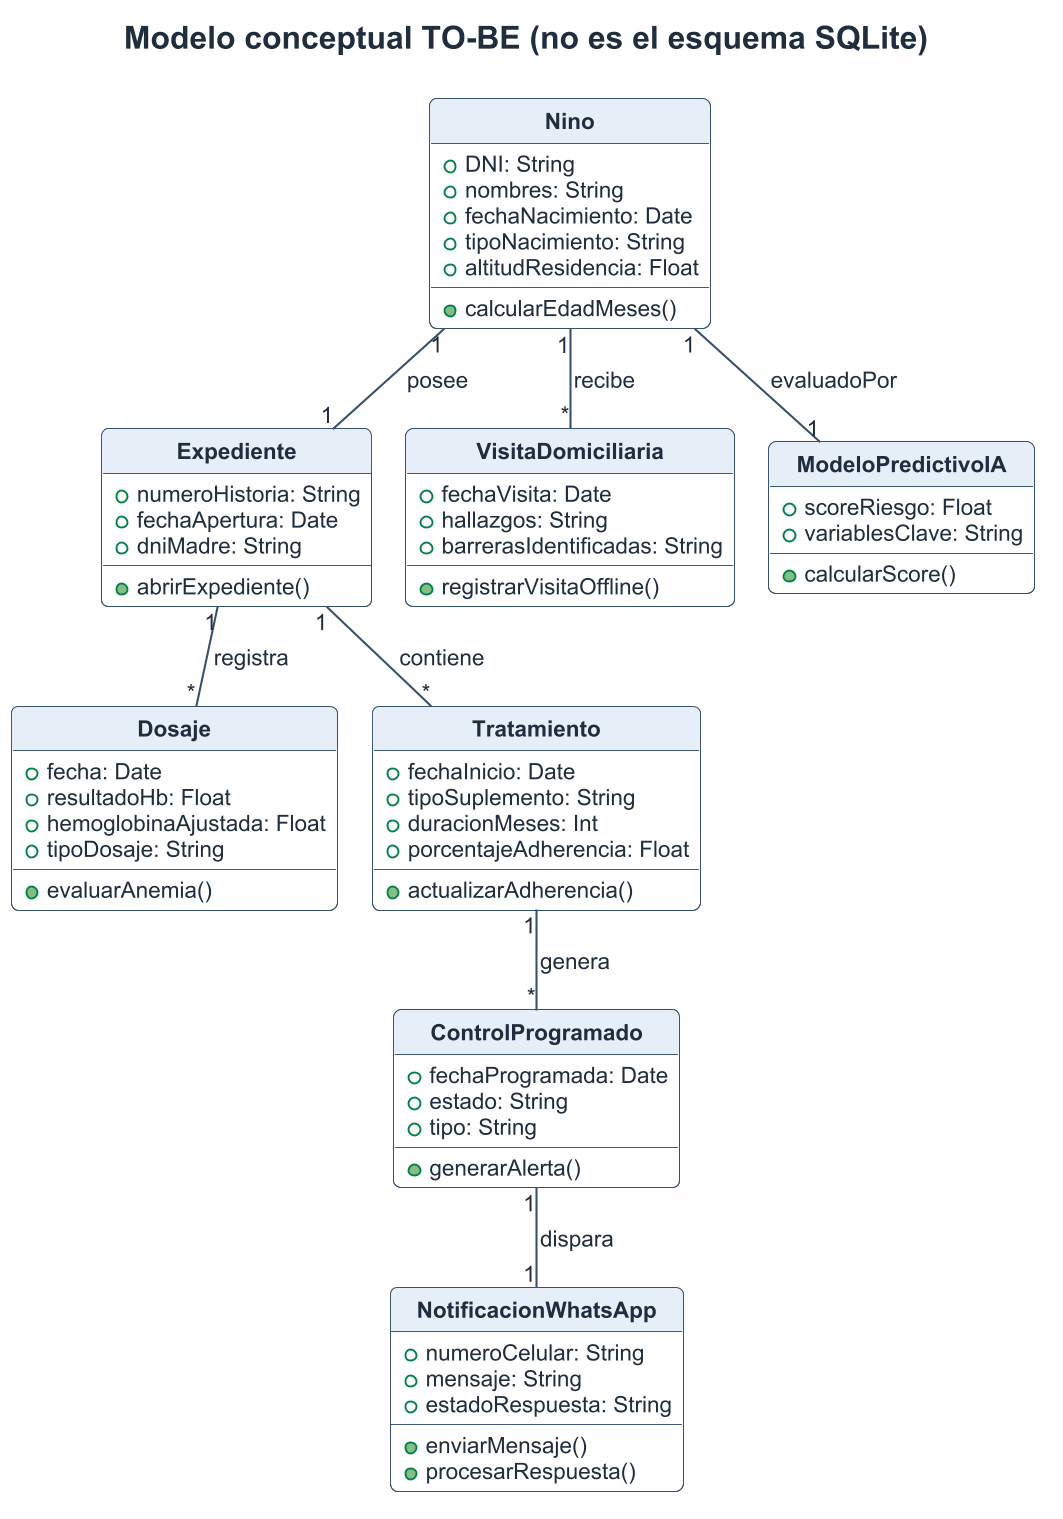

The diagram above was rendered by PlantUML. Its source (embedded in the PNG):
@startuml 14_s1_clases_dominio_vision
skinparamlocked dpi 180
!include _tema.puml
title Modelo conceptual TO-BE (no es el esquema SQLite)
hide circle
class Nino {
  +DNI: String
  +nombres: String
  +fechaNacimiento: Date
  +tipoNacimiento: String
  +altitudResidencia: Float
  +calcularEdadMeses()
}
class Expediente {
  +numeroHistoria: String
  +fechaApertura: Date
  +dniMadre: String
  +abrirExpediente()
}
class Dosaje {
  +fecha: Date
  +resultadoHb: Float
  +hemoglobinaAjustada: Float
  +tipoDosaje: String
  +evaluarAnemia()
}
class Tratamiento {
  +fechaInicio: Date
  +tipoSuplemento: String
  +duracionMeses: Int
  +porcentajeAdherencia: Float
  +actualizarAdherencia()
}
class ControlProgramado {
  +fechaProgramada: Date
  +estado: String
  +tipo: String
  +generarAlerta()
}
class VisitaDomiciliaria {
  +fechaVisita: Date
  +hallazgos: String
  +barrerasIdentificadas: String
  +registrarVisitaOffline()
}
class ModeloPredictivoIA {
  +scoreRiesgo: Float
  +variablesClave: String
  +calcularScore()
}
class NotificacionWhatsApp {
  +numeroCelular: String
  +mensaje: String
  +estadoRespuesta: String
  +enviarMensaje()
  +procesarRespuesta()
}
Nino "1" -- "1" Expediente : posee
Expediente "1" -- "*" Dosaje : registra
Expediente "1" -- "*" Tratamiento : contiene
Tratamiento "1" -- "*" ControlProgramado : genera
Nino "1" -- "*" VisitaDomiciliaria : recibe
ControlProgramado "1" -- "1" NotificacionWhatsApp : dispara
Nino "1" -- "1" ModeloPredictivoIA : evaluadoPor
@enduml